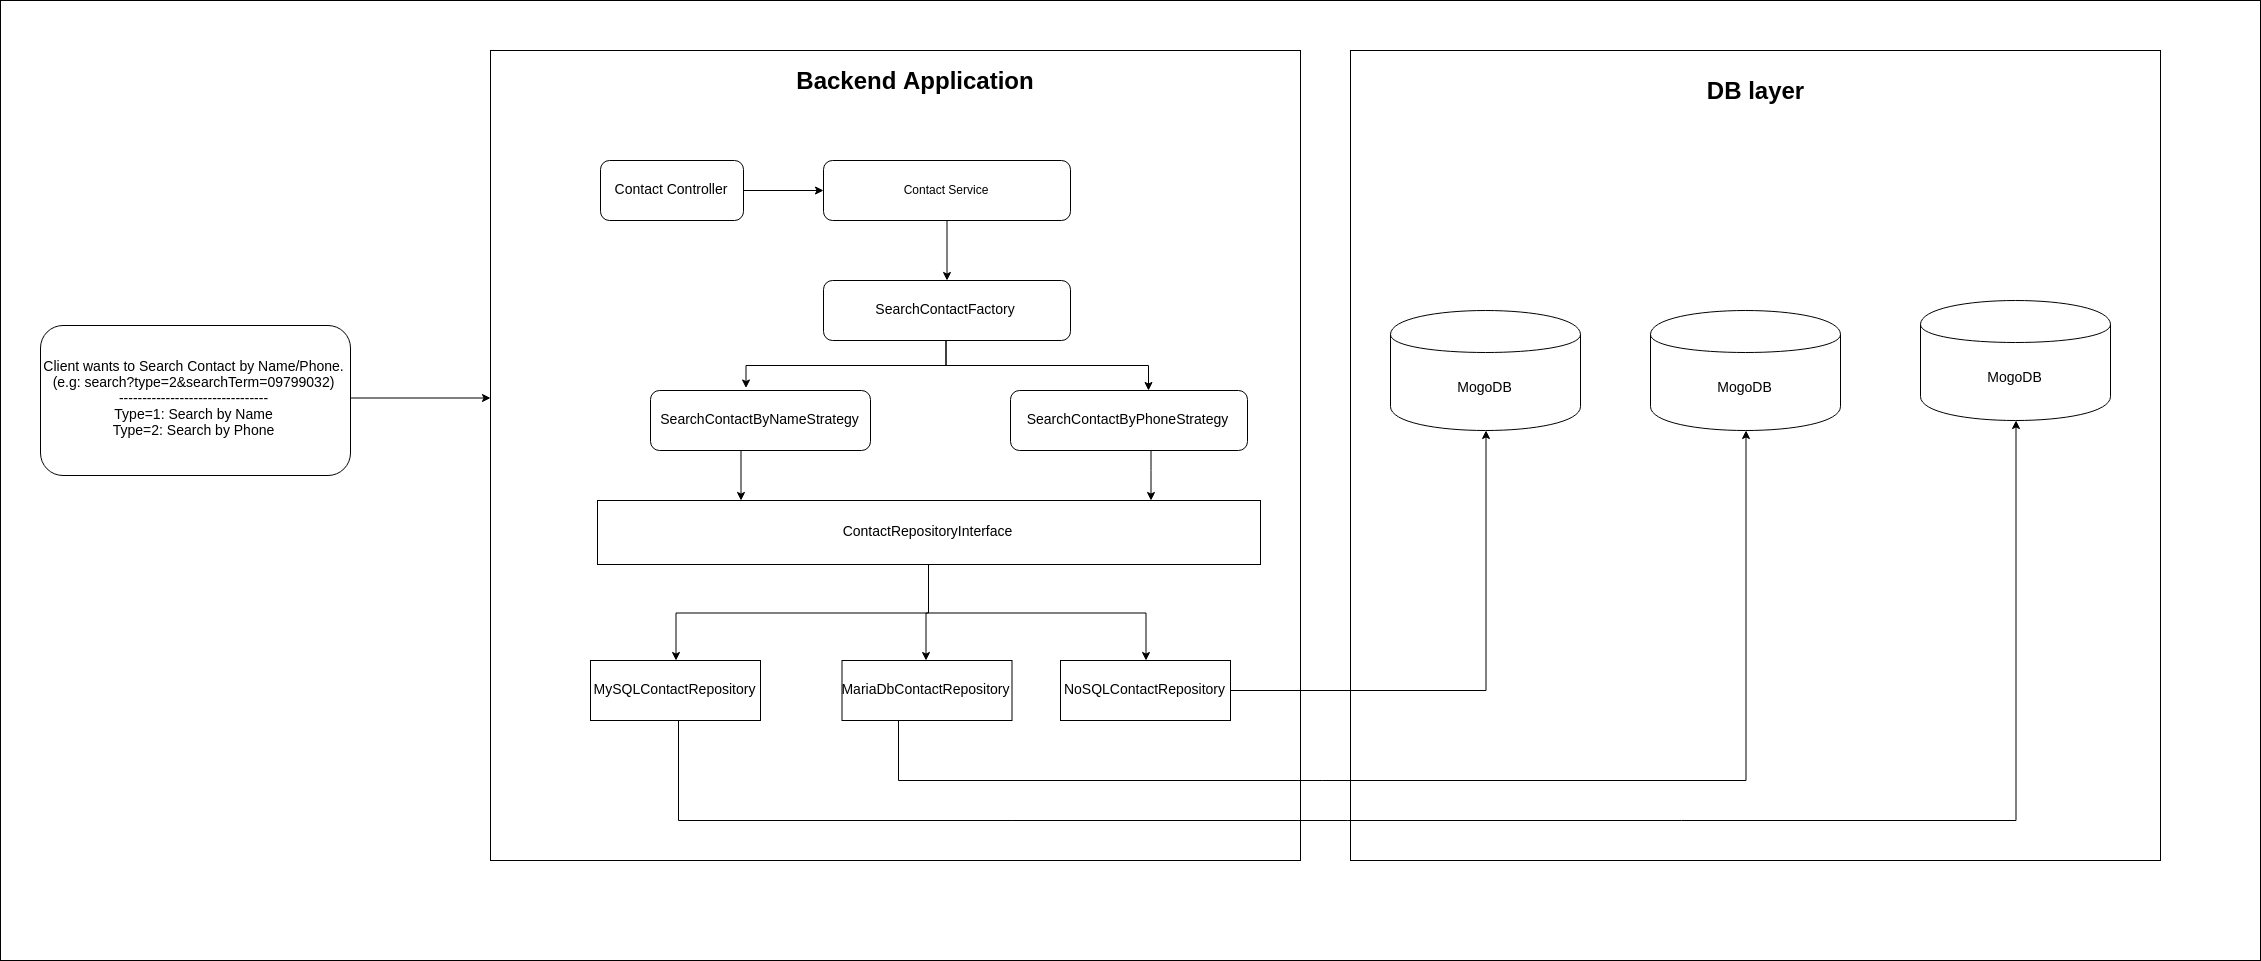

The diagram above was exported from draw.io. Its source (the exported page's mxGraphModel, read from the mxfile embedded in the PNG):
<mxGraphModel dx="3217" dy="1470" grid="1" gridSize="10" guides="1" tooltips="1" connect="1" arrows="1" fold="1" page="1" pageScale="1" pageWidth="827" pageHeight="1169" math="0" shadow="0">
  <root>
    <mxCell id="0" />
    <mxCell id="1" parent="0" />
    <mxCell id="GCPzegTsEgx86PLIVi79-64" value="" style="rounded=0;whiteSpace=wrap;html=1;" vertex="1" parent="1">
      <mxGeometry x="-330" y="20" width="2260" height="960" as="geometry" />
    </mxCell>
    <mxCell id="GCPzegTsEgx86PLIVi79-54" value="" style="whiteSpace=wrap;html=1;aspect=fixed;" vertex="1" parent="1">
      <mxGeometry x="1020" y="70" width="810" height="810" as="geometry" />
    </mxCell>
    <mxCell id="GCPzegTsEgx86PLIVi79-24" value="" style="edgeStyle=orthogonalEdgeStyle;rounded=0;orthogonalLoop=1;jettySize=auto;html=1;" edge="1" parent="1" source="GCPzegTsEgx86PLIVi79-1" target="GCPzegTsEgx86PLIVi79-2">
      <mxGeometry relative="1" as="geometry">
        <Array as="points">
          <mxPoint x="80" y="417" />
          <mxPoint x="80" y="417" />
        </Array>
      </mxGeometry>
    </mxCell>
    <mxCell id="GCPzegTsEgx86PLIVi79-1" value="&lt;font style=&quot;font-size: 14px&quot;&gt;&lt;font&gt;Client wants to Search Contact by Name/Phone.&lt;br&gt;(e.g: search?type=2&amp;amp;searchTerm=09799032)&lt;br&gt;--------------------------------&lt;br&gt;&lt;/font&gt;Type=1: Search by Name&lt;br&gt;Type=2: Search by Phone&lt;/font&gt;&lt;br&gt;" style="rounded=1;whiteSpace=wrap;html=1;" vertex="1" parent="1">
      <mxGeometry x="-290" y="345" width="310" height="150" as="geometry" />
    </mxCell>
    <mxCell id="GCPzegTsEgx86PLIVi79-2" value="" style="whiteSpace=wrap;html=1;aspect=fixed;" vertex="1" parent="1">
      <mxGeometry x="160" y="70" width="810" height="810" as="geometry" />
    </mxCell>
    <mxCell id="GCPzegTsEgx86PLIVi79-7" value="" style="edgeStyle=orthogonalEdgeStyle;rounded=0;orthogonalLoop=1;jettySize=auto;html=1;" edge="1" parent="1" source="GCPzegTsEgx86PLIVi79-4" target="GCPzegTsEgx86PLIVi79-6">
      <mxGeometry relative="1" as="geometry" />
    </mxCell>
    <mxCell id="GCPzegTsEgx86PLIVi79-4" value="&lt;font style=&quot;font-size: 14px&quot;&gt;Contact Controller&lt;/font&gt;&lt;br&gt;" style="rounded=1;whiteSpace=wrap;html=1;" vertex="1" parent="1">
      <mxGeometry x="270" y="180" width="143" height="60" as="geometry" />
    </mxCell>
    <mxCell id="GCPzegTsEgx86PLIVi79-9" value="" style="edgeStyle=orthogonalEdgeStyle;rounded=0;orthogonalLoop=1;jettySize=auto;html=1;" edge="1" parent="1" source="GCPzegTsEgx86PLIVi79-6" target="GCPzegTsEgx86PLIVi79-8">
      <mxGeometry relative="1" as="geometry" />
    </mxCell>
    <mxCell id="GCPzegTsEgx86PLIVi79-6" value="Contact Service" style="rounded=1;whiteSpace=wrap;html=1;" vertex="1" parent="1">
      <mxGeometry x="493" y="180" width="247" height="60" as="geometry" />
    </mxCell>
    <mxCell id="GCPzegTsEgx86PLIVi79-13" style="edgeStyle=orthogonalEdgeStyle;rounded=0;orthogonalLoop=1;jettySize=auto;html=1;entryX=0.433;entryY=-0.05;entryDx=0;entryDy=0;entryPerimeter=0;" edge="1" parent="1" source="GCPzegTsEgx86PLIVi79-8" target="GCPzegTsEgx86PLIVi79-10">
      <mxGeometry relative="1" as="geometry" />
    </mxCell>
    <mxCell id="GCPzegTsEgx86PLIVi79-14" style="edgeStyle=orthogonalEdgeStyle;rounded=0;orthogonalLoop=1;jettySize=auto;html=1;entryX=0.579;entryY=-0.017;entryDx=0;entryDy=0;entryPerimeter=0;" edge="1" parent="1" source="GCPzegTsEgx86PLIVi79-8" target="GCPzegTsEgx86PLIVi79-11">
      <mxGeometry relative="1" as="geometry" />
    </mxCell>
    <mxCell id="GCPzegTsEgx86PLIVi79-8" value="&lt;font style=&quot;font-size: 14px&quot;&gt;SearchContactFactory&lt;/font&gt;" style="rounded=1;whiteSpace=wrap;html=1;" vertex="1" parent="1">
      <mxGeometry x="493" y="300" width="247" height="60" as="geometry" />
    </mxCell>
    <mxCell id="GCPzegTsEgx86PLIVi79-39" value="" style="edgeStyle=orthogonalEdgeStyle;rounded=0;orthogonalLoop=1;jettySize=auto;html=1;" edge="1" parent="1" source="GCPzegTsEgx86PLIVi79-10" target="GCPzegTsEgx86PLIVi79-15">
      <mxGeometry relative="1" as="geometry">
        <Array as="points">
          <mxPoint x="410" y="510" />
          <mxPoint x="410" y="510" />
        </Array>
      </mxGeometry>
    </mxCell>
    <mxCell id="GCPzegTsEgx86PLIVi79-10" value="&lt;font style=&quot;font-size: 14px&quot;&gt;SearchContactByNameStrategy&lt;/font&gt;" style="rounded=1;whiteSpace=wrap;html=1;" vertex="1" parent="1">
      <mxGeometry x="320" y="410" width="220" height="60" as="geometry" />
    </mxCell>
    <mxCell id="GCPzegTsEgx86PLIVi79-20" value="" style="edgeStyle=orthogonalEdgeStyle;rounded=0;orthogonalLoop=1;jettySize=auto;html=1;" edge="1" parent="1" source="GCPzegTsEgx86PLIVi79-11" target="GCPzegTsEgx86PLIVi79-15">
      <mxGeometry relative="1" as="geometry">
        <Array as="points">
          <mxPoint x="820" y="490" />
          <mxPoint x="820" y="490" />
        </Array>
      </mxGeometry>
    </mxCell>
    <mxCell id="GCPzegTsEgx86PLIVi79-11" value="&lt;pre&gt;&lt;font face=&quot;Helvetica&quot; style=&quot;font-size: 14px&quot;&gt;SearchContactByPhoneStrategy&lt;/font&gt;&lt;br&gt;&lt;/pre&gt;" style="rounded=1;whiteSpace=wrap;html=1;" vertex="1" parent="1">
      <mxGeometry x="680" y="410" width="237" height="60" as="geometry" />
    </mxCell>
    <mxCell id="GCPzegTsEgx86PLIVi79-48" style="edgeStyle=orthogonalEdgeStyle;rounded=0;orthogonalLoop=1;jettySize=auto;html=1;entryX=0.5;entryY=0;entryDx=0;entryDy=0;" edge="1" parent="1" source="GCPzegTsEgx86PLIVi79-15" target="GCPzegTsEgx86PLIVi79-22">
      <mxGeometry relative="1" as="geometry" />
    </mxCell>
    <mxCell id="GCPzegTsEgx86PLIVi79-49" style="edgeStyle=orthogonalEdgeStyle;rounded=0;orthogonalLoop=1;jettySize=auto;html=1;" edge="1" parent="1" source="GCPzegTsEgx86PLIVi79-15" target="GCPzegTsEgx86PLIVi79-36">
      <mxGeometry relative="1" as="geometry" />
    </mxCell>
    <mxCell id="GCPzegTsEgx86PLIVi79-59" style="edgeStyle=orthogonalEdgeStyle;rounded=0;orthogonalLoop=1;jettySize=auto;html=1;entryX=0.5;entryY=0;entryDx=0;entryDy=0;" edge="1" parent="1" source="GCPzegTsEgx86PLIVi79-15" target="GCPzegTsEgx86PLIVi79-35">
      <mxGeometry relative="1" as="geometry" />
    </mxCell>
    <mxCell id="GCPzegTsEgx86PLIVi79-15" value="&lt;font style=&quot;font-size: 14px&quot;&gt;ContactRepositoryInterface&lt;/font&gt;&lt;br&gt;" style="rounded=0;whiteSpace=wrap;html=1;" vertex="1" parent="1">
      <mxGeometry x="267" y="520" width="663" height="64" as="geometry" />
    </mxCell>
    <mxCell id="GCPzegTsEgx86PLIVi79-46" style="edgeStyle=orthogonalEdgeStyle;rounded=0;orthogonalLoop=1;jettySize=auto;html=1;entryX=0.5;entryY=1;entryDx=0;entryDy=0;" edge="1" parent="1" source="GCPzegTsEgx86PLIVi79-22" target="GCPzegTsEgx86PLIVi79-56">
      <mxGeometry relative="1" as="geometry">
        <mxPoint x="1239.8571428571431" y="430" as="targetPoint" />
        <Array as="points">
          <mxPoint x="347" y="840" />
          <mxPoint x="1685" y="840" />
        </Array>
      </mxGeometry>
    </mxCell>
    <mxCell id="GCPzegTsEgx86PLIVi79-22" value="&lt;font style=&quot;font-size: 14px&quot;&gt;MySQLContactRepository&lt;/font&gt;&lt;br&gt;" style="rounded=0;whiteSpace=wrap;html=1;" vertex="1" parent="1">
      <mxGeometry x="260" y="680" width="170" height="60" as="geometry" />
    </mxCell>
    <mxCell id="GCPzegTsEgx86PLIVi79-23" value="&lt;font style=&quot;font-size: 14px&quot;&gt;MogoDB&lt;/font&gt;&lt;br&gt;" style="shape=cylinder;whiteSpace=wrap;html=1;boundedLbl=1;backgroundOutline=1;" vertex="1" parent="1">
      <mxGeometry x="1060" y="330" width="190" height="120" as="geometry" />
    </mxCell>
    <mxCell id="GCPzegTsEgx86PLIVi79-25" value="&lt;b&gt;&lt;font style=&quot;font-size: 24px&quot;&gt;Backend Application&lt;/font&gt;&lt;/b&gt;" style="text;html=1;strokeColor=none;fillColor=none;align=center;verticalAlign=middle;whiteSpace=wrap;rounded=0;" vertex="1" parent="1">
      <mxGeometry x="450" y="90" width="270" height="20" as="geometry" />
    </mxCell>
    <mxCell id="GCPzegTsEgx86PLIVi79-38" style="edgeStyle=orthogonalEdgeStyle;rounded=0;orthogonalLoop=1;jettySize=auto;html=1;entryX=0.5;entryY=1;entryDx=0;entryDy=0;" edge="1" parent="1" source="GCPzegTsEgx86PLIVi79-35" target="GCPzegTsEgx86PLIVi79-55">
      <mxGeometry relative="1" as="geometry">
        <mxPoint x="1331" y="440" as="targetPoint" />
        <Array as="points">
          <mxPoint x="568" y="800" />
          <mxPoint x="1415" y="800" />
        </Array>
      </mxGeometry>
    </mxCell>
    <mxCell id="GCPzegTsEgx86PLIVi79-35" value="&lt;font style=&quot;font-size: 14px&quot;&gt;MariaDbContactRepository&lt;/font&gt;&lt;br&gt;" style="rounded=0;whiteSpace=wrap;html=1;" vertex="1" parent="1">
      <mxGeometry x="511.5" y="680" width="170" height="60" as="geometry" />
    </mxCell>
    <mxCell id="GCPzegTsEgx86PLIVi79-45" style="edgeStyle=orthogonalEdgeStyle;rounded=0;orthogonalLoop=1;jettySize=auto;html=1;entryX=0.5;entryY=1;entryDx=0;entryDy=0;" edge="1" parent="1" source="GCPzegTsEgx86PLIVi79-36" target="GCPzegTsEgx86PLIVi79-23">
      <mxGeometry relative="1" as="geometry" />
    </mxCell>
    <mxCell id="GCPzegTsEgx86PLIVi79-36" value="&lt;font style=&quot;font-size: 14px&quot;&gt;NoSQLContactRepository&lt;/font&gt;&lt;br&gt;" style="rounded=0;whiteSpace=wrap;html=1;" vertex="1" parent="1">
      <mxGeometry x="730" y="680" width="170" height="60" as="geometry" />
    </mxCell>
    <mxCell id="GCPzegTsEgx86PLIVi79-55" value="&lt;font style=&quot;font-size: 14px&quot;&gt;MogoDB&lt;/font&gt;&lt;br&gt;" style="shape=cylinder;whiteSpace=wrap;html=1;boundedLbl=1;backgroundOutline=1;" vertex="1" parent="1">
      <mxGeometry x="1320" y="330" width="190" height="120" as="geometry" />
    </mxCell>
    <mxCell id="GCPzegTsEgx86PLIVi79-56" value="&lt;font style=&quot;font-size: 14px&quot;&gt;MogoDB&lt;/font&gt;&lt;br&gt;" style="shape=cylinder;whiteSpace=wrap;html=1;boundedLbl=1;backgroundOutline=1;" vertex="1" parent="1">
      <mxGeometry x="1590" y="320" width="190" height="120" as="geometry" />
    </mxCell>
    <mxCell id="GCPzegTsEgx86PLIVi79-57" value="&lt;b&gt;&lt;font style=&quot;font-size: 24px&quot;&gt;DB layer&lt;/font&gt;&lt;/b&gt;" style="text;html=1;strokeColor=none;fillColor=none;align=center;verticalAlign=middle;whiteSpace=wrap;rounded=0;" vertex="1" parent="1">
      <mxGeometry x="1290" y="100" width="270" height="20" as="geometry" />
    </mxCell>
  </root>
</mxGraphModel>